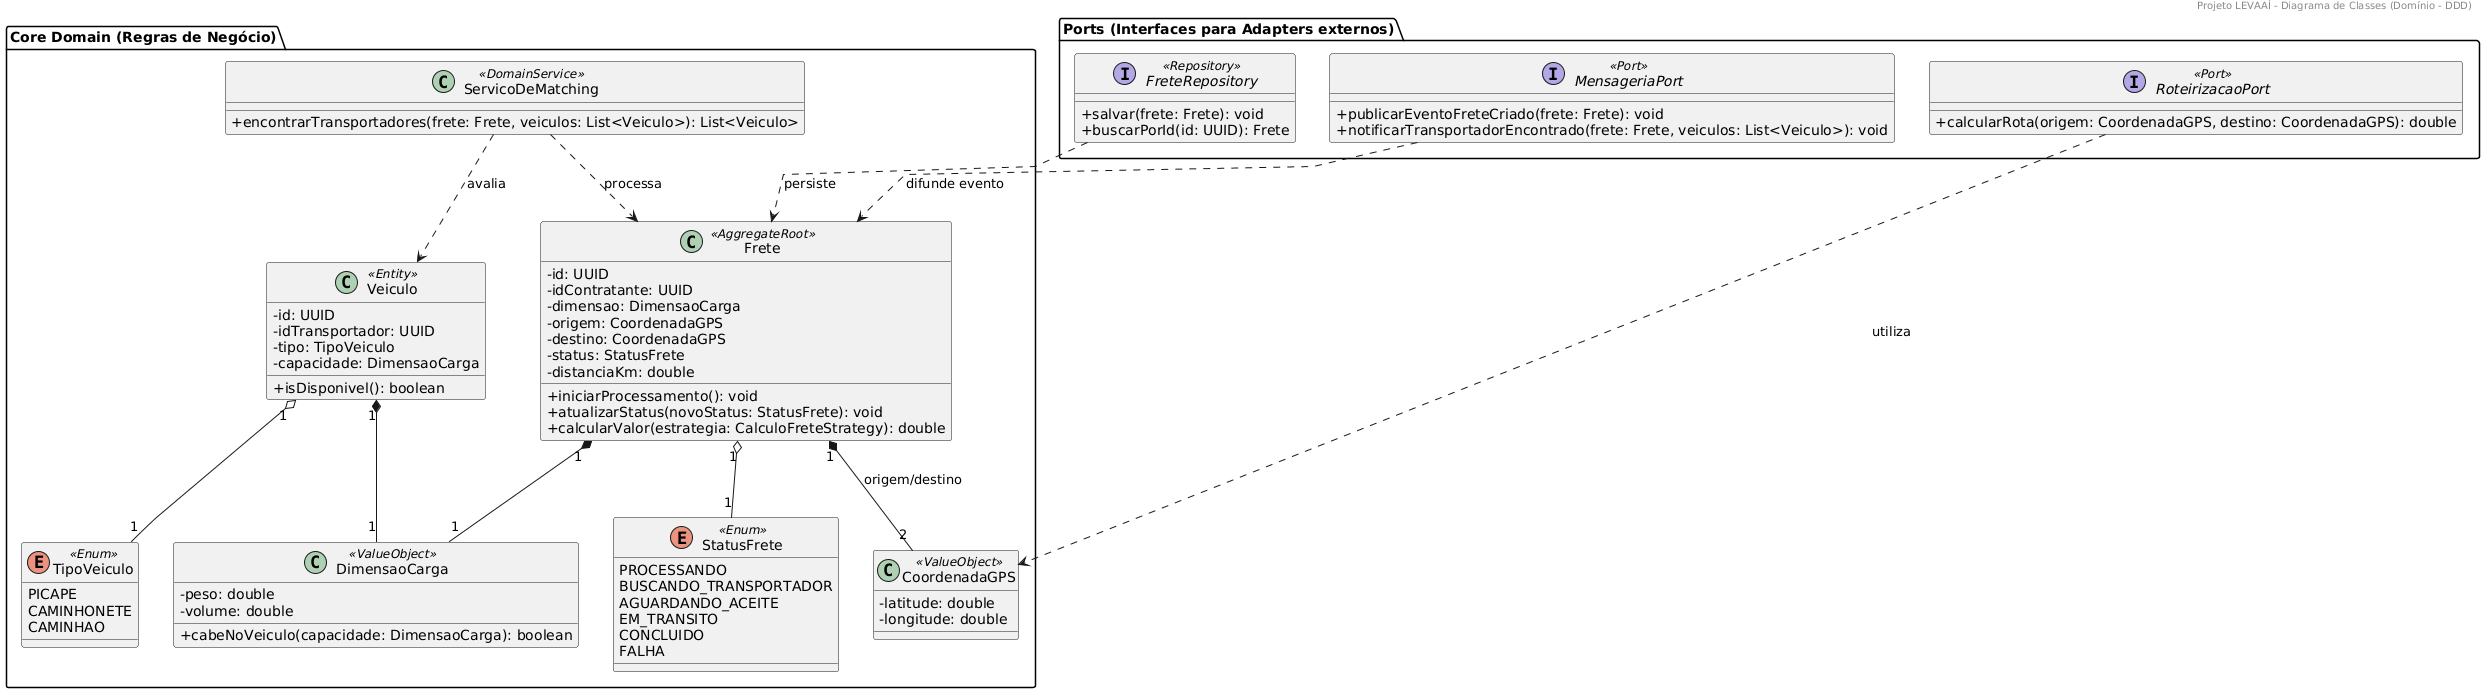

The diagram above was rendered by PlantUML. Its source (embedded in the PNG):
@startuml
header Projeto LEVAAÍ - Diagrama de Classes (Domínio - DDD)
skinparam classAttributeIconSize 0
skinparam linetype polyline

package "Core Domain (Regras de Negócio)" {

    enum StatusFrete <<Enum>> {
        PROCESSANDO
        BUSCANDO_TRANSPORTADOR
        AGUARDANDO_ACEITE
        EM_TRANSITO
        CONCLUIDO
        FALHA
    }

    enum TipoVeiculo <<Enum>> {
        PICAPE
        CAMINHONETE
        CAMINHAO
    }

    class DimensaoCarga <<ValueObject>> {
        - peso: double
        - volume: double
        + cabeNoVeiculo(capacidade: DimensaoCarga): boolean
    }

    class CoordenadaGPS <<ValueObject>> {
        - latitude: double
        - longitude: double
    }

    class Veiculo <<Entity>> {
        - id: UUID
        - idTransportador: UUID
        - tipo: TipoVeiculo
        - capacidade: DimensaoCarga
        + isDisponivel(): boolean
    }

    class Frete <<AggregateRoot>> {
        - id: UUID
        - idContratante: UUID
        - dimensao: DimensaoCarga
        - origem: CoordenadaGPS
        - destino: CoordenadaGPS
        - status: StatusFrete
        - distanciaKm: double
        + iniciarProcessamento(): void
        + atualizarStatus(novoStatus: StatusFrete): void
        + calcularValor(estrategia: CalculoFreteStrategy): double
    }

    class ServicoDeMatching <<DomainService>> {
        + encontrarTransportadores(frete: Frete, veiculos: List<Veiculo>): List<Veiculo>
    }
}

package "Ports (Interfaces para Adapters externos)" {
    
    interface FreteRepository <<Repository>> {
        + salvar(frete: Frete): void
        + buscarPorId(id: UUID): Frete
    }

    interface MensageriaPort <<Port>> {
        + publicarEventoFreteCriado(frete: Frete): void
        + notificarTransportadorEncontrado(frete: Frete, veiculos: List<Veiculo>): void
    }

    interface RoteirizacaoPort <<Port>> {
        + calcularRota(origem: CoordenadaGPS, destino: CoordenadaGPS): double
    }
}

' Relações
Frete "1" *-- "1" DimensaoCarga
Frete "1" *-- "2" CoordenadaGPS : origem/destino
Frete "1" o-- "1" StatusFrete
Veiculo "1" *-- "1" DimensaoCarga
Veiculo "1" o-- "1" TipoVeiculo

ServicoDeMatching ..> Frete : processa
ServicoDeMatching ..> Veiculo : avalia

FreteRepository ..> Frete : persiste
MensageriaPort ..> Frete : difunde evento
RoteirizacaoPort ..> CoordenadaGPS : utiliza
@enduml